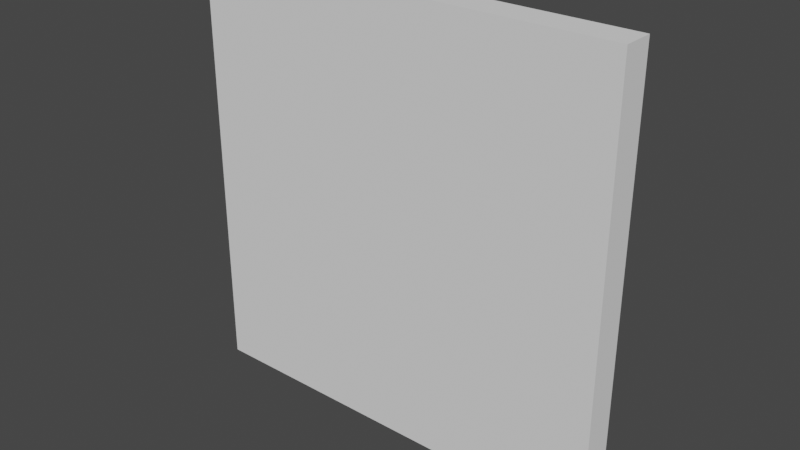 # Source: SplineTile.blend  (saved by Blender 2.93.21; exported with 4.5.12 LTS)
import bpy
from mathutils import Matrix  # noqa: F401  (used for matrix-valued properties, if any)

bpy.ops.wm.read_factory_settings(use_empty=True)
scene = bpy.context.scene
scene.name = 'Scene'

# ---- collections
col_collection = bpy.data.collections.new('Collection'); scene.collection.children.link(col_collection)

# ---- world
world_world = bpy.data.worlds.new('World'); scene.world = world_world
world_world.use_nodes = True; world_world.node_tree.nodes.clear()
_N = world_world.node_tree.nodes; _L = world_world.node_tree.links
n0 = _N.new('ShaderNodeOutputWorld'); n0.name = 'World Output'; n0.location = (300, 300)
n1 = _N.new('ShaderNodeBackground'); n1.name = 'Background'; n1.location = (10, 300)
n1.inputs[0].default_value = (0.05088, 0.05088, 0.05088, 1.0)
_L.new(n1.outputs[0], n0.inputs[0])
n0.is_active_output = True
world_world.color = (0.05088, 0.05088, 0.05088)
world_world.use_sun_shadow = False
world_world.sun_shadow_jitter_overblur = 0.0

# ---- meshes
me_cube_001 = bpy.data.meshes.new('Cube.001')
me_cube_001.from_pydata([(-1.0, -0.07243, -1.0), (-1.0, 0.07243, -1.0), (1.0, -0.07243, -1.0), (1.0, 0.07243, -1.0), (-1.0, -0.07243, 1.0), (-1.0, 0.07243, 1.0), (1.0, -0.07243, 1.0), (1.0, 0.07243, 1.0), (1.0, -0.07243, -4.371e-08), (1.0, 0.07243, -4.371e-08), (-1.0, -0.07243, 4.371e-08), (-1.0, 0.07243, 4.371e-08), (1.0, -0.07243, -0.5), (-1.0, 0.07243, -0.5), (1.0, 0.07243, -0.5), (-1.0, -0.07243, -0.5), (1.0, 0.07243, 0.5), (-1.0, -0.07243, 0.5), (1.0, -0.07243, 0.5), (-1.0, 0.07243, 0.5), (1.0, 0.07243, 0.75), (-1.0, -0.07243, 0.75), (1.0, -0.07243, 0.75), (-1.0, 0.07243, 0.75), (1.0, -0.07243, 0.25), (-1.0, 0.07243, 0.25), (1.0, 0.07243, 0.25), (-1.0, -0.07243, 0.25), (1.0, 0.07243, -0.25), (-1.0, -0.07243, -0.25), (1.0, -0.07243, -0.25), (-1.0, 0.07243, -0.25), (1.0, -0.07243, -0.75), (-1.0, 0.07243, -0.75), (1.0, 0.07243, -0.75), (-1.0, -0.07243, -0.75)], [], [(0, 1, 3, 2), (22, 20, 7, 6), (6, 7, 5, 4), (35, 33, 1, 0), (22, 6, 4, 21), (34, 3, 1, 33), (26, 9, 11, 25), (30, 8, 10, 29), (27, 25, 11, 10), (30, 28, 9, 8), (32, 34, 14, 12), (32, 12, 15, 35), (28, 14, 13, 31), (29, 31, 13, 15), (21, 23, 19, 17), (20, 16, 19, 23), (24, 18, 17, 27), (24, 26, 16, 18), (7, 20, 23, 5), (4, 5, 23, 21), (18, 22, 21, 17), (18, 16, 20, 22), (8, 9, 26, 24), (8, 24, 27, 10), (17, 19, 25, 27), (16, 26, 25, 19), (10, 11, 31, 29), (9, 28, 31, 11), (12, 14, 28, 30), (12, 30, 29, 15), (2, 32, 35, 0), (2, 3, 34, 32), (14, 34, 33, 13), (15, 13, 33, 35)])
_uv = me_cube_001.uv_layers.new(name='UVMap')
_uv.uv.foreach_set('vector', [0.375, 0.0, 0.625, 0.0, 0.625, 0.25, 0.375, 0.25, 0.375, 0.4688, 0.625, 0.4688, 0.625, 0.5, 0.375, 0.5, 0.375, 0.5, 0.625, 0.5, 0.625, 0.75, 0.375, 0.75, 0.375, 0.9688, 0.625, 0.9688, 0.625, 1.0, 0.375, 1.0, 0.3438, 0.5, 0.375, 0.5, 0.375, 0.75, 0.3438, 0.75, 0.8438, 0.5, 0.875, 0.5, 0.875, 0.75, 0.8438, 0.75, 0.7188, 0.5, 0.75, 0.5, 0.75, 0.75, 0.7188, 0.75, 0.2188, 0.5, 0.25, 0.5, 0.25, 0.75, 0.2188, 0.75, 0.375, 0.8438, 0.625, 0.8438, 0.625, 0.875, 0.375, 0.875, 0.375, 0.3438, 0.625, 0.3438, 0.625, 0.375, 0.375, 0.375, 0.375, 0.2812, 0.625, 0.2812, 0.625, 0.3125, 0.375, 0.3125, 0.1562, 0.5, 0.1875, 0.5, 0.1875, 0.75, 0.1562, 0.75, 0.7812, 0.5, 0.8125, 0.5, 0.8125, 0.75, 0.7812, 0.75, 0.375, 0.9062, 0.625, 0.9062, 0.625, 0.9375, 0.375, 0.9375, 0.375, 0.7812, 0.625, 0.7812, 0.625, 0.8125, 0.375, 0.8125, 0.6562, 0.5, 0.6875, 0.5, 0.6875, 0.75, 0.6562, 0.75, 0.2812, 0.5, 0.3125, 0.5, 0.3125, 0.75, 0.2812, 0.75, 0.375, 0.4062, 0.625, 0.4062, 0.625, 0.4375, 0.375, 0.4375, 0.625, 0.5, 0.6562, 0.5, 0.6562, 0.75, 0.625, 0.75, 0.375, 0.75, 0.625, 0.75, 0.625, 0.7812, 0.375, 0.7812, 0.3125, 0.5, 0.3438, 0.5, 0.3438, 0.75, 0.3125, 0.75, 0.375, 0.4375, 0.625, 0.4375, 0.625, 0.4688, 0.375, 0.4688, 0.375, 0.375, 0.625, 0.375, 0.625, 0.4062, 0.375, 0.4062, 0.25, 0.5, 0.2812, 0.5, 0.2812, 0.75, 0.25, 0.75, 0.375, 0.8125, 0.625, 0.8125, 0.625, 0.8438, 0.375, 0.8438, 0.6875, 0.5, 0.7188, 0.5, 0.7188, 0.75, 0.6875, 0.75, 0.375, 0.875, 0.625, 0.875, 0.625, 0.9062, 0.375, 0.9062, 0.75, 0.5, 0.7812, 0.5, 0.7812, 0.75, 0.75, 0.75, 0.375, 0.3125, 0.625, 0.3125, 0.625, 0.3438, 0.375, 0.3438, 0.1875, 0.5, 0.2188, 0.5, 0.2188, 0.75, 0.1875, 0.75, 0.125, 0.5, 0.1562, 0.5, 0.1562, 0.75, 0.125, 0.75, 0.375, 0.25, 0.625, 0.25, 0.625, 0.2812, 0.375, 0.2812, 0.8125, 0.5, 0.8438, 0.5, 0.8438, 0.75, 0.8125, 0.75, 0.375, 0.9375, 0.625, 0.9375, 0.625, 0.9688, 0.375, 0.9688])
me_cube_001.use_remesh_fix_poles = True
me_cube_001.use_remesh_preserve_attributes = False
me_cube_001.update()

# ---- objects
ob_cube = bpy.data.objects.new('Cube', me_cube_001)

# ---- transforms, parenting, visibility, modifiers, constraints
ob_cube.location = (0.0, 0.0, 0.0)

# ---- collection membership
col_collection.objects.link(ob_cube)

# ---- scene / render settings (as saved in the file)
scene.frame_start = 1; scene.frame_end = 250; scene.frame_set(1)
scene.render.engine = 'BLENDER_EEVEE_NEXT'
scene.cycles.use_denoising = False
scene.cycles.samples = 128
scene.cycles.sampling_pattern = 'TABULATED_SOBOL'
scene.cycles.use_adaptive_sampling = False
scene.cycles.use_light_tree = False
scene.view_settings.view_transform = 'Filmic'
bpy.context.view_layer.update()

# ---- added for rendering (the .blend has no active camera and no usable light): camera, sun
cam_auto = bpy.data.cameras.new('AutoCamera')
cam_auto.lens = 50.0
cam_auto.sensor_width = 36.0
cam_auto.clip_end = 1000.0
ob_auto_camera = bpy.data.objects.new('AutoCamera', cam_auto)
scene.collection.objects.link(ob_auto_camera)
ob_auto_camera.location = (2.62036, -3.14443, 2.09629)
ob_auto_camera.rotation_euler = (1.09748, -7.21219e-08, 0.694738)
scene.camera = ob_auto_camera
light_auto_sun = bpy.data.lights.new('AutoSun', 'SUN')
light_auto_sun.energy = 3.0
light_auto_sun.angle = 0.0523599
ob_auto_sun = bpy.data.objects.new('AutoSun', light_auto_sun)
scene.collection.objects.link(ob_auto_sun)
ob_auto_sun.rotation_euler = (0.872665, 0.174533, 0.523599)
bpy.context.view_layer.update()
